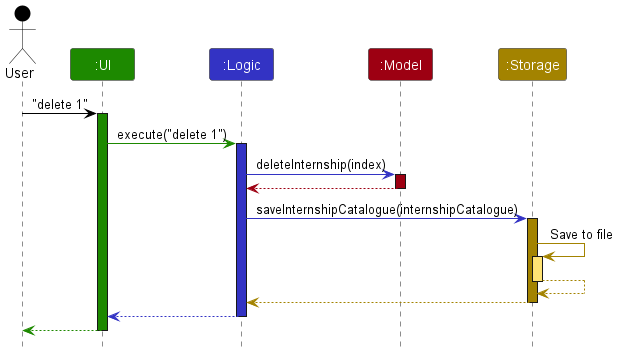

The diagram above was rendered by PlantUML. Its source (embedded in the PNG):
@startuml
!include style.puml

Actor User as user USER_COLOR
Participant ":UI" as ui UI_COLOR
Participant ":Logic" as logic LOGIC_COLOR
Participant ":Model" as model MODEL_COLOR
Participant ":Storage" as storage STORAGE_COLOR

user -[USER_COLOR]> ui : "delete 1"
activate ui UI_COLOR

ui -[UI_COLOR]> logic : execute("delete 1")
activate logic LOGIC_COLOR

logic -[LOGIC_COLOR]> model : deleteInternship(index)
activate model MODEL_COLOR

model -[MODEL_COLOR]-> logic
deactivate model

logic -[LOGIC_COLOR]> storage : saveInternshipCatalogue(internshipCatalogue)
activate storage STORAGE_COLOR

storage -[STORAGE_COLOR]> storage : Save to file
activate storage STORAGE_COLOR_T1
storage --[STORAGE_COLOR]> storage
deactivate storage

storage --[STORAGE_COLOR]> logic
deactivate storage

logic --[LOGIC_COLOR]> ui
deactivate logic

ui--[UI_COLOR]> user
deactivate ui
@enduml